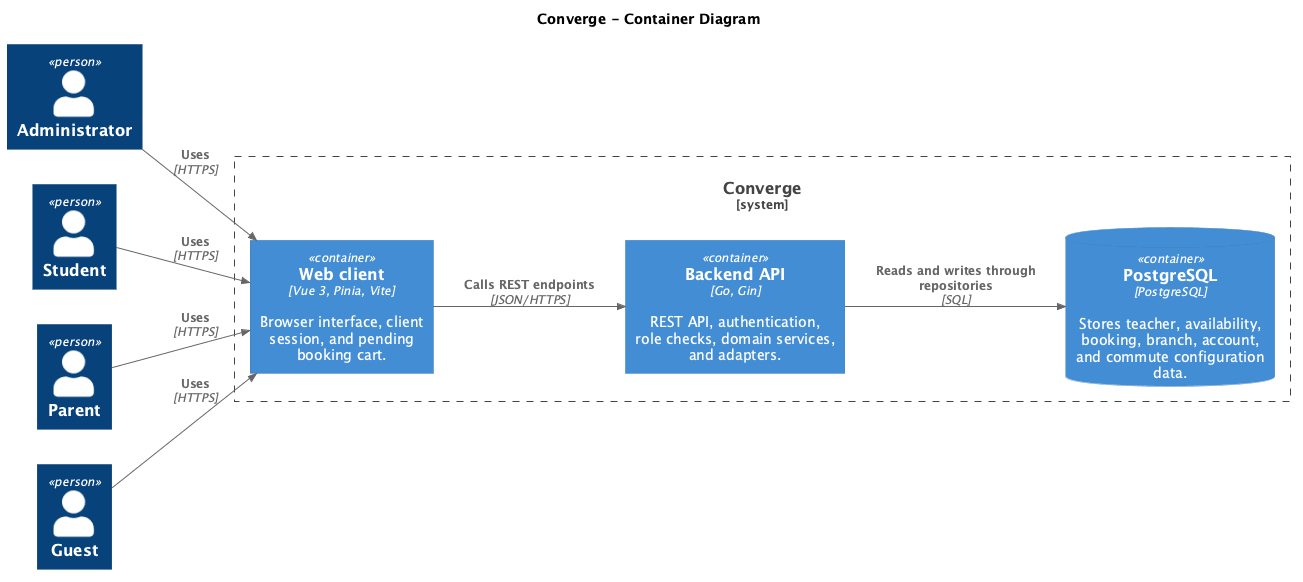

The diagram above was rendered by PlantUML. Its source (embedded in the PNG):
@startuml Converge_Container
!include <C4/C4_Container>

title Converge - Container Diagram
LAYOUT_LEFT_RIGHT()

Person(admin, "Administrator")
Person(student, "Student")
Person(parent, "Parent")
Person(guest, "Guest")

System_Boundary(converge, "Converge") {
  Container(web, "Web client", "Vue 3, Pinia, Vite", "Browser interface, client session, and pending booking cart.")
  Container(api, "Backend API", "Go, Gin", "REST API, authentication, role checks, domain services, and adapters.")
  ContainerDb(db, "PostgreSQL", "PostgreSQL", "Stores teacher, availability, booking, branch, account, and commute configuration data.")
}

Rel(admin, web, "Uses", "HTTPS")
Rel(student, web, "Uses", "HTTPS")
Rel(parent, web, "Uses", "HTTPS")
Rel(guest, web, "Uses", "HTTPS")
Rel(web, api, "Calls REST endpoints", "JSON/HTTPS")
Rel(api, db, "Reads and writes through repositories", "SQL")

@enduml